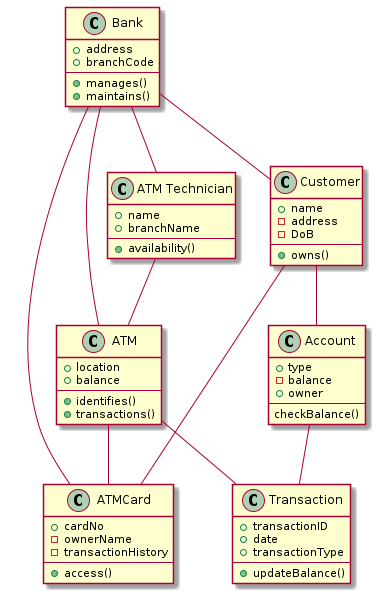

The diagram above was rendered by PlantUML. Its source (embedded in the PNG):
@startuml
class Bank {
    +address
    +branchCode
    ---
    +manages()
    +maintains()
}

class ATM {
    +location
    +balance
    ---
    +identifies()
    +transactions()
}

class Customer {
    +name
    -address
    -DoB
    ---
    +owns()
}

class ATMCard {
    +cardNo
    -ownerName
    -transactionHistory
    ---
    +access()
}

class Account {
    +type
    -balance
    +owner
    ---
    checkBalance()
}

class Transaction {
    +transactionID
    +date
    +transactionType
    ---
    +updateBalance()
}

class "ATM Technician" {
    +name
    +branchName
    ---
    +availability()
}

Bank -- ATM
Bank -- ATMCard
Bank -- Customer
Bank -- "ATM Technician"

ATM -- Transaction
ATM -- ATMCard
Account -- Transaction

"ATM Technician" -- ATM

Customer -- ATMCard
Customer -- Account
@enduml